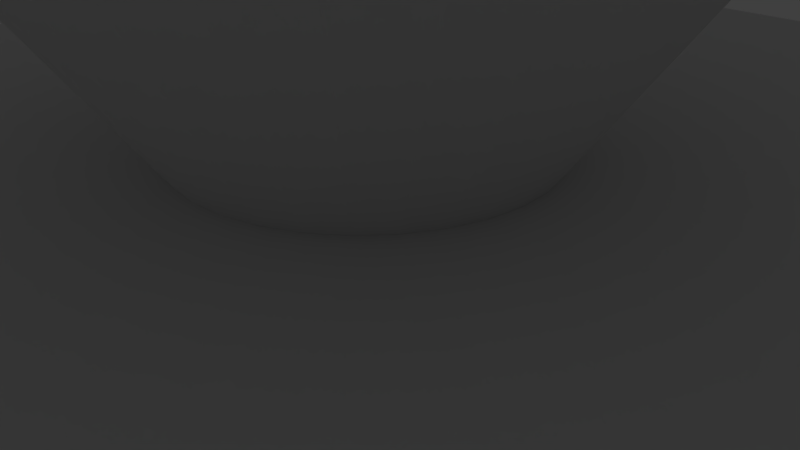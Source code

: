 # Source: blend.blend  (saved by Blender 2.79.0; exported with 4.5.12 LTS)
import bpy
from mathutils import Matrix  # noqa: F401  (used for matrix-valued properties, if any)

bpy.ops.wm.read_factory_settings(use_empty=True)
scene = bpy.context.scene
scene.name = 'Scene'

# ---- collections
col_collection_1 = bpy.data.collections.new('Collection 1'); scene.collection.children.link(col_collection_1)

# ---- materials (node trees are filled in below, after node groups)
mat_material = bpy.data.materials.new('Material')
mat_material.alpha_threshold = 0.0
mat_material.use_transparent_shadow = False
mat_material.roughness = 0.5
mat_material.line_color = (0.0, 0.0, 0.0, 1.0)

# ---- material node trees

# ---- world
world_world = bpy.data.worlds.new('World'); scene.world = world_world
world_world.color = (0.05088, 0.05088, 0.05088)
world_world.use_sun_shadow = False
world_world.sun_shadow_jitter_overblur = 0.0
world_world.cycles.sampling_method = 'MANUAL'

# ---- cameras
cam_camera = bpy.data.cameras.new('Camera')
cam_camera.clip_end = 100.0
cam_camera.lens = 35.0
cam_camera.sensor_width = 32.0
cam_camera.sensor_height = 18.0
cam_camera.ortho_scale = 7.314
cam_camera.dof.focus_distance = 0.0
cam_camera.dof.aperture_fstop = 128.0

# ---- lights
light_lamp = bpy.data.lights.new('Lamp', 'POINT')
light_lamp.transmission_factor = 0.0
light_lamp.cutoff_distance = 30.0
light_lamp.energy = 100.0
light_lamp.shadow_buffer_clip_start = 1.001
light_lamp.shadow_soft_size = 0.1
light_lamp.shadow_maximum_resolution = 0.006
light_lamp.use_absolute_resolution = True

# ---- meshes
me_cylinder = bpy.data.meshes.new('Cylinder')
me_cylinder.from_pydata([(0.0, 1.5, -10.0), (0.0, 1.5, 10.0), (0.2926, 1.471, -10.0), (0.2926, 1.471, 10.0), (0.574, 1.386, -10.0), (0.574, 1.386, 10.0), (0.8334, 1.247, -10.0), (0.8334, 1.247, 10.0), (1.061, 1.061, -10.0), (1.061, 1.061, 10.0), (1.247, 0.8334, -10.0), (1.247, 0.8334, 10.0), (1.386, 0.574, -10.0), (1.386, 0.574, 10.0), (1.471, 0.2926, -10.0), (1.471, 0.2926, 10.0), (1.5, 1.132e-07, -10.0), (1.5, 1.132e-07, 10.0), (1.471, -0.2926, -10.0), (1.471, -0.2926, 10.0), (1.386, -0.574, -10.0), (1.386, -0.574, 10.0), (1.247, -0.8334, -10.0), (1.247, -0.8334, 10.0), (1.061, -1.061, -10.0), (1.061, -1.061, 10.0), (0.8334, -1.247, -10.0), (0.8334, -1.247, 10.0), (0.574, -1.386, -10.0), (0.574, -1.386, 10.0), (0.2926, -1.471, -10.0), (0.2926, -1.471, 10.0), (-4.888e-07, -1.5, -10.0), (-4.888e-07, -1.5, 10.0), (-0.2926, -1.471, -10.0), (-0.2926, -1.471, 10.0), (-0.574, -1.386, -10.0), (-0.574, -1.386, 10.0), (-0.8334, -1.247, -10.0), (-0.8334, -1.247, 10.0), (-1.061, -1.061, -10.0), (-1.061, -1.061, 10.0), (-1.247, -0.8334, -10.0), (-1.247, -0.8334, 10.0), (-1.386, -0.574, -10.0), (-1.386, -0.574, 10.0), (-1.471, -0.2926, -10.0), (-1.471, -0.2926, 10.0), (-1.5, 1.448e-06, -10.0), (-1.5, 1.448e-06, 10.0), (-1.471, 0.2926, -10.0), (-1.471, 0.2926, 10.0), (-1.386, 0.574, -10.0), (-1.386, 0.574, 10.0), (-1.247, 0.8334, -10.0), (-1.247, 0.8334, 10.0), (-1.061, 1.061, -10.0), (-1.061, 1.061, 10.0), (-0.8334, 1.247, -10.0), (-0.8334, 1.247, 10.0), (-0.574, 1.386, -10.0), (-0.574, 1.386, 10.0), (-0.2926, 1.471, -10.0), (-0.2926, 1.471, 10.0), (0.9685, 4.869, 15.0), (-1.696e-07, 4.964, 15.0), (1.9, 4.587, 15.0), (2.758, 4.128, 15.0), (3.51, 3.51, 15.0), (4.128, 2.758, 15.0), (4.587, 1.9, 15.0), (4.869, 0.9685, 15.0), (4.964, -7.781e-07, 15.0), (4.869, -0.9685, 15.0), (4.587, -1.9, 15.0), (4.128, -2.758, 15.0), (3.51, -3.51, 15.0), (2.758, -4.128, 15.0), (1.9, -4.587, 15.0), (0.9685, -4.869, 15.0), (-1.787e-06, -4.964, 15.0), (-0.9685, -4.869, 15.0), (-1.9, -4.587, 15.0), (-2.758, -4.128, 15.0), (-3.51, -3.51, 15.0), (-4.128, -2.758, 15.0), (-4.587, -1.9, 15.0), (-4.869, -0.9685, 15.0), (-4.964, 3.641e-06, 15.0), (-4.869, 0.9685, 15.0), (-4.587, 1.9, 15.0), (-4.128, 2.758, 15.0), (-3.51, 3.51, 15.0), (-2.758, 4.128, 15.0), (-1.9, 4.587, 15.0), (-0.9685, 4.869, 15.0)], [], [(0, 1, 3, 2), (2, 3, 5, 4), (4, 5, 7, 6), (6, 7, 9, 8), (8, 9, 11, 10), (10, 11, 13, 12), (12, 13, 15, 14), (14, 15, 17, 16), (16, 17, 19, 18), (18, 19, 21, 20), (20, 21, 23, 22), (22, 23, 25, 24), (24, 25, 27, 26), (26, 27, 29, 28), (28, 29, 31, 30), (30, 31, 33, 32), (32, 33, 35, 34), (34, 35, 37, 36), (36, 37, 39, 38), (38, 39, 41, 40), (40, 41, 43, 42), (42, 43, 45, 44), (44, 45, 47, 46), (46, 47, 49, 48), (48, 49, 51, 50), (50, 51, 53, 52), (52, 53, 55, 54), (54, 55, 57, 56), (56, 57, 59, 58), (58, 59, 61, 60), (15, 13, 70, 71), (60, 61, 63, 62), (62, 63, 1, 0), (0, 2, 4, 6, 8, 10, 12, 14, 16, 18, 20, 22, 24, 26, 28, 30, 32, 34, 36, 38, 40, 42, 44, 46, 48, 50, 52, 54, 56, 58, 60, 62), (64, 65, 95, 94, 93, 92, 91, 90, 89, 88, 87, 86, 85, 84, 83, 82, 81, 80, 79, 78, 77, 76, 75, 74, 73, 72, 71, 70, 69, 68, 67, 66), (33, 31, 79, 80), (51, 49, 88, 89), (7, 5, 66, 67), (25, 23, 75, 76), (43, 41, 84, 85), (61, 59, 93, 94), (17, 15, 71, 72), (35, 33, 80, 81), (53, 51, 89, 90), (9, 7, 67, 68), (27, 25, 76, 77), (45, 43, 85, 86), (63, 61, 94, 95), (19, 17, 72, 73), (37, 35, 81, 82), (55, 53, 90, 91), (11, 9, 68, 69), (29, 27, 77, 78), (47, 45, 86, 87), (3, 1, 65, 64), (1, 63, 95, 65), (21, 19, 73, 74), (39, 37, 82, 83), (57, 55, 91, 92), (13, 11, 69, 70), (31, 29, 78, 79), (49, 47, 87, 88), (5, 3, 64, 66), (23, 21, 74, 75), (41, 39, 83, 84), (59, 57, 92, 93)])
me_cylinder.use_remesh_preserve_volume = False
me_cylinder.use_remesh_preserve_attributes = False
me_cylinder.use_mirror_vertex_groups = False
me_cylinder.update()
me_cube = bpy.data.meshes.new('Cube')
me_cube.from_pydata([(23.25, 10.0, -1.5), (23.25, -10.0, -1.5), (-23.25, -10.0, -1.5), (-23.25, 10.0, -1.5), (23.25, 10.0, 1.5), (23.25, -10.0, 1.5), (-23.25, -10.0, 1.5), (-23.25, 10.0, 1.5), (26.25, 10.0, -1.5), (26.25, -10.0, -1.5), (26.25, 10.0, 1.5), (26.25, -10.0, 1.5), (-26.25, -10.0, -1.5), (-26.25, 10.0, -1.5), (-26.25, -10.0, 1.5), (-26.25, 10.0, 1.5), (27.25, 10.0, 22.5), (27.25, -10.0, 22.5), (-27.25, -10.0, 22.5), (-27.25, 10.0, 22.5), (30.25, 10.0, 22.5), (30.25, -10.0, 22.5), (-30.25, -10.0, 22.5), (-30.25, 10.0, 22.5), (23.25, 10.0, 42.5), (23.25, -10.0, 42.5), (-23.25, -10.0, 42.5), (-23.25, 10.0, 42.5), (26.25, 10.0, 42.5), (26.25, -10.0, 42.5), (-26.25, -10.0, 42.5), (-26.25, 10.0, 42.5), (23.25, 10.0, 45.5), (23.25, -10.0, 45.5), (-23.25, -10.0, 45.5), (-23.25, 10.0, 45.5), (26.25, 10.0, 45.5), (26.25, -10.0, 45.5), (-26.25, -10.0, 45.5), (-26.25, 10.0, 45.5), (21.33, 10.0, 42.5), (20.25, 10.0, 43.58), (20.25, -10.0, 43.58), (21.33, -10.0, 42.5), (-21.33, -10.0, 42.5), (-20.25, -10.0, 43.58), (-20.25, 10.0, 43.58), (-21.33, 10.0, 42.5), (20.25, 10.0, 44.42), (21.33, 10.0, 45.5), (21.33, -10.0, 45.5), (20.25, -10.0, 44.42), (-20.25, -10.0, 44.42), (-21.33, -10.0, 45.5), (-21.33, 10.0, 45.5), (-20.25, 10.0, 44.42), (27.25, 10.0, 49.5), (27.25, -10.0, 49.5), (-27.25, -10.0, 49.5), (-27.25, 10.0, 49.5), (30.25, 10.0, 49.5), (30.25, -10.0, 49.5), (-30.25, -10.0, 49.5), (-30.25, 10.0, 49.5), (25.33, -10.0, 49.5), (25.33, 10.0, 49.5), (-25.33, 10.0, 49.5), (-25.33, -10.0, 49.5), (-29.05, 10.0, 12.0), (-26.05, 10.0, 12.0), (26.05, 10.0, 12.0), (29.05, 10.0, 12.0), (26.05, -10.0, 12.0), (-29.05, -10.0, 12.0), (-26.05, -10.0, 12.0), (29.05, -10.0, 12.0), (-25.95, -10.0, 33.0), (-28.95, -10.0, 33.0), (28.95, -10.0, 33.0), (25.95, -10.0, 33.0), (28.95, 10.0, 33.0), (25.95, 10.0, 33.0), (-28.95, 10.0, 33.0), (-25.95, 10.0, 33.0)], [], [(0, 1, 2, 3), (4, 7, 6, 5), (71, 70, 16, 20), (1, 5, 6, 2), (3, 2, 12, 13), (4, 0, 3, 7), (8, 10, 11, 9), (12, 14, 15, 13), (2, 6, 14, 12), (5, 1, 9, 11), (0, 4, 10, 8), (69, 68, 23, 19), (1, 0, 8, 9), (7, 3, 13, 15), (79, 78, 29, 25), (77, 76, 26, 30), (70, 72, 17, 16), (68, 73, 22, 23), (73, 74, 18, 22), (72, 75, 21, 17), (74, 69, 19, 18), (75, 71, 20, 21), (31, 30, 38, 39), (28, 24, 32, 36), (78, 80, 28, 29), (81, 79, 25, 24), (83, 82, 31, 27), (80, 81, 24, 28), (82, 77, 30, 31), (76, 83, 27, 26), (39, 38, 62, 63), (50, 33, 57, 64), (27, 35, 54, 55, 46, 47), (30, 26, 34, 38), (25, 29, 37, 33), (29, 28, 36, 37), (38, 34, 58, 62), (27, 31, 39, 35), (34, 26, 44, 45, 52, 53), (32, 24, 40, 41, 48, 49), (34, 53, 67, 58), (25, 33, 50, 51, 42, 43), (41, 42, 51, 48), (45, 46, 55, 52), (26, 27, 47, 44), (40, 43, 42, 41), (44, 47, 46, 45), (48, 51, 50, 49), (52, 55, 54, 53), (24, 25, 43, 40), (56, 57, 61, 60), (58, 59, 63, 62), (59, 58, 67, 66), (57, 56, 65, 64), (49, 50, 64, 65), (35, 39, 63, 59), (53, 54, 66, 67), (33, 37, 61, 57), (36, 32, 56, 60), (37, 36, 60, 61), (32, 49, 65, 56), (54, 35, 59, 66), (14, 6, 74, 73), (5, 11, 75, 72), (11, 10, 71, 75), (10, 4, 70, 71), (4, 5, 72, 70), (6, 7, 69, 74), (7, 15, 68, 69), (15, 14, 73, 68), (19, 23, 82, 83), (20, 16, 81, 80), (16, 17, 79, 81), (17, 21, 78, 79), (21, 20, 80, 78), (23, 22, 77, 82), (22, 18, 76, 77), (18, 19, 83, 76)])
me_cube.materials.append(mat_material)
me_cube.use_remesh_preserve_volume = False
me_cube.use_remesh_preserve_attributes = False
me_cube.use_mirror_vertex_groups = False
me_cube.update()

# ---- objects
ob_x = bpy.data.objects.new('винт', me_cylinder)
ob_x_1 = bpy.data.objects.new('клипса', me_cube)
ob_lamp = bpy.data.objects.new('Lamp', light_lamp)
ob_camera = bpy.data.objects.new('Camera', cam_camera)

# ---- transforms, parenting, visibility, modifiers, constraints
ob_x.location = (0.0, 0.0, -9.83)
ob_x.lineart.crease_threshold = 0.0
ob_x_1.location = (0.0, 0.0, 0.0)
ob_x_1.lock_rotations_4d = False
ob_x_1.empty_display_type = 'ARROWS'
ob_x_1.lineart.crease_threshold = 0.0
_m = ob_x_1.modifiers.new('Boolean', 'BOOLEAN')
_m.object = ob_x
_m.solver = 'FAST'
ob_lamp.location = (4.076, 1.005, 5.904)
ob_lamp.rotation_euler = (0.6503, 0.05522, 1.866)
ob_lamp.lock_rotations_4d = False
ob_lamp.empty_display_type = 'ARROWS'
ob_lamp.color = (0.0, 0.0, 0.0, 0.0)
ob_lamp.lineart.crease_threshold = 0.0
ob_camera.location = (7.481, -6.508, 5.344)
ob_camera.rotation_euler = (1.109, 0.0, 0.8149)
ob_camera.lock_rotations_4d = False
ob_camera.empty_display_type = 'ARROWS'
ob_camera.color = (0.0, 0.0, 0.0, 0.0)
ob_camera.display_type = 'WIRE'
ob_camera.lineart.crease_threshold = 0.0

# ---- collection membership
col_collection_1.objects.link(ob_x)
col_collection_1.objects.link(ob_x_1)
col_collection_1.objects.link(ob_lamp)
col_collection_1.objects.link(ob_camera)

# ---- scene / render settings (as saved in the file)
scene.camera = ob_camera
scene.frame_start = 1; scene.frame_end = 250; scene.frame_set(1)
scene.render.engine = 'BLENDER_EEVEE_NEXT'
scene.render.resolution_percentage = 50
scene.render.dither_intensity = 0.0
scene.cycles.use_denoising = False
scene.cycles.samples = 128
scene.cycles.sampling_pattern = 'TABULATED_SOBOL'
scene.cycles.use_adaptive_sampling = False
scene.cycles.use_light_tree = False
scene.cycles.blur_glossy = 0.0
scene.cycles.sample_clamp_indirect = 0.0
scene.view_settings.view_transform = 'Standard'
bpy.context.view_layer.update()
